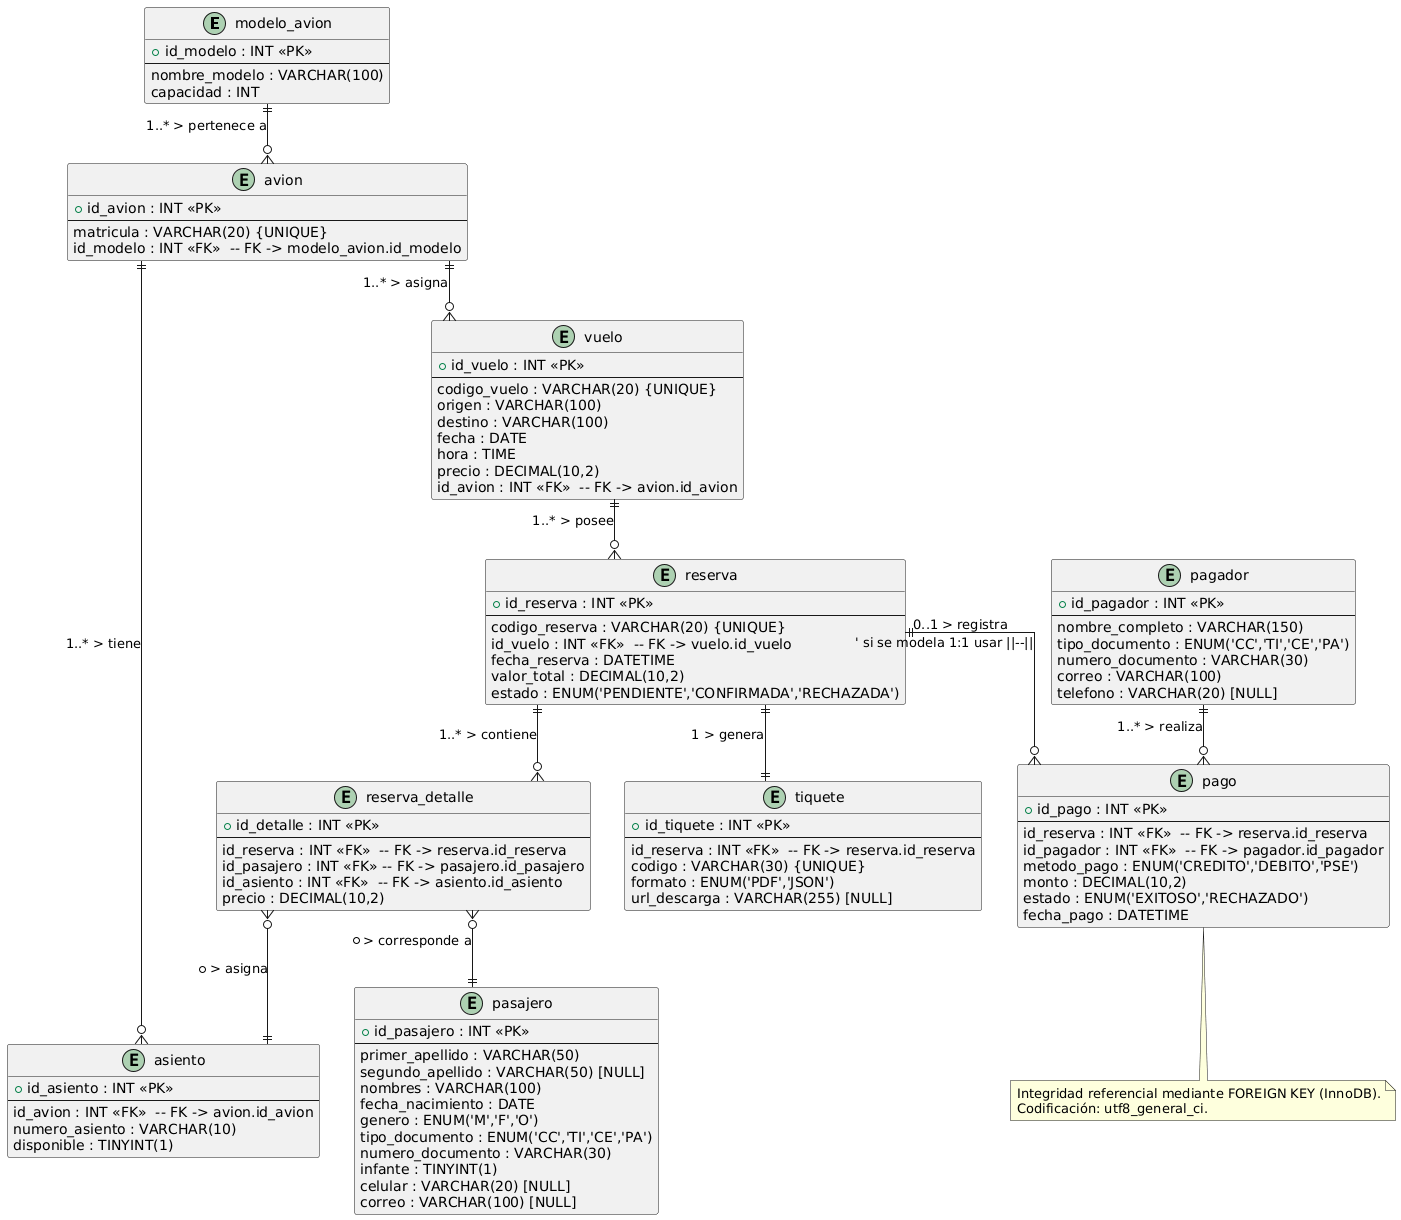

The diagram above was rendered by PlantUML. Its source (embedded in the PNG):
@startuml
' Diagrama ER para "My Ticket" - MySQL (InnoDB, utf8)
' Notación: campo : tipo {PK} {FK} [NULLABLE] - multiplicidades indicadas en comentarios

skinparam linetype ortho

entity "modelo_avion" as modelo_avion {
  + id_modelo : INT <<PK>>
  --
  nombre_modelo : VARCHAR(100)
  capacidad : INT
}

entity "avion" as avion {
  + id_avion : INT <<PK>>
  --
  matricula : VARCHAR(20) {UNIQUE}
  id_modelo : INT <<FK>>  -- FK -> modelo_avion.id_modelo
}

entity "asiento" as asiento {
  + id_asiento : INT <<PK>>
  --
  id_avion : INT <<FK>>  -- FK -> avion.id_avion
  numero_asiento : VARCHAR(10)
  disponible : TINYINT(1)
}

entity "vuelo" as vuelo {
  + id_vuelo : INT <<PK>>
  --
  codigo_vuelo : VARCHAR(20) {UNIQUE}
  origen : VARCHAR(100)
  destino : VARCHAR(100)
  fecha : DATE
  hora : TIME
  precio : DECIMAL(10,2)
  id_avion : INT <<FK>>  -- FK -> avion.id_avion
}

entity "reserva" as reserva {
  + id_reserva : INT <<PK>>
  --
  codigo_reserva : VARCHAR(20) {UNIQUE}
  id_vuelo : INT <<FK>>  -- FK -> vuelo.id_vuelo
  fecha_reserva : DATETIME
  valor_total : DECIMAL(10,2)
  estado : ENUM('PENDIENTE','CONFIRMADA','RECHAZADA')
}

entity "reserva_detalle" as reserva_detalle {
  + id_detalle : INT <<PK>>
  --
  id_reserva : INT <<FK>>  -- FK -> reserva.id_reserva
  id_pasajero : INT <<FK>> -- FK -> pasajero.id_pasajero
  id_asiento : INT <<FK>>  -- FK -> asiento.id_asiento
  precio : DECIMAL(10,2)
}

entity "pasajero" as pasajero {
  + id_pasajero : INT <<PK>>
  --
  primer_apellido : VARCHAR(50)
  segundo_apellido : VARCHAR(50) [NULL]
  nombres : VARCHAR(100)
  fecha_nacimiento : DATE
  genero : ENUM('M','F','O')
  tipo_documento : ENUM('CC','TI','CE','PA')
  numero_documento : VARCHAR(30)
  infante : TINYINT(1)
  celular : VARCHAR(20) [NULL]
  correo : VARCHAR(100) [NULL]
}

entity "pagador" as pagador {
  + id_pagador : INT <<PK>>
  --
  nombre_completo : VARCHAR(150)
  tipo_documento : ENUM('CC','TI','CE','PA')
  numero_documento : VARCHAR(30)
  correo : VARCHAR(100)
  telefono : VARCHAR(20) [NULL]
}

entity "pago" as pago {
  + id_pago : INT <<PK>>
  --
  id_reserva : INT <<FK>>  -- FK -> reserva.id_reserva
  id_pagador : INT <<FK>>  -- FK -> pagador.id_pagador
  metodo_pago : ENUM('CREDITO','DEBITO','PSE')
  monto : DECIMAL(10,2)
  estado : ENUM('EXITOSO','RECHAZADO')
  fecha_pago : DATETIME
}

entity "tiquete" as tiquete {
  + id_tiquete : INT <<PK>>
  --
  id_reserva : INT <<FK>>  -- FK -> reserva.id_reserva
  codigo : VARCHAR(30) {UNIQUE}
  formato : ENUM('PDF','JSON')
  url_descarga : VARCHAR(255) [NULL]
}

' --- Relaciones con multiplicidades (comentadas) ---
' modelo_avion 1 --- * avion
modelo_avion ||--o{ avion : "1..* > pertenece a"

' avion 1 --- * asiento
avion ||--o{ asiento : "1..* > tiene"

' avion 1 --- * vuelo   (un avión puede operar varios vuelos)
avion ||--o{ vuelo : "1..* > asigna"

' vuelo 1 --- * reserva
vuelo ||--o{ reserva : "1..* > posee"

' reserva 1 --- * reserva_detalle
reserva ||--o{ reserva_detalle : "1..* > contiene"

' reserva_detalle * --- 1 pasajero
reserva_detalle }o--|| pasajero : "* > corresponde a"

' reserva_detalle * --- 1 asiento
reserva_detalle }o--|| asiento : "* > asigna"

' reserva 1 --- 0..1 pago
reserva ||--o{ pago : "0..1 > registra"  ' si se modela 1:1 usar ||--||

' reserva 1 --- 1 tiquete
reserva ||--|| tiquete : "1 > genera"

' pago n --- 1 pagador
pagador ||--o{ pago : "1..* > realiza"

' Nota de integridad y motor
note bottom of pago
  Integridad referencial mediante FOREIGN KEY (InnoDB).
  Codificación: utf8_general_ci.
end note
@enduml